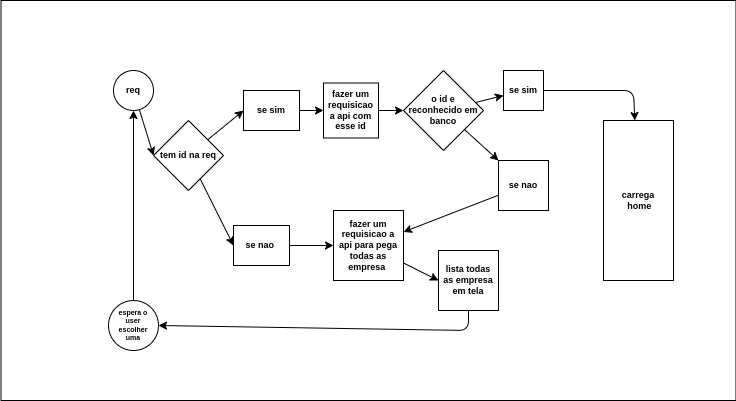

The diagram above was exported from draw.io. Its source (the exported page's mxGraphModel, read from the mxfile embedded in the PNG):
<mxGraphModel dx="810" dy="600" grid="1" gridSize="10" guides="1" tooltips="1" connect="1" arrows="1" fold="1" page="1" pageScale="1" pageWidth="827" pageHeight="1169" math="0" shadow="0">
  <root>
    <mxCell id="0" />
    <mxCell id="1" parent="0" />
    <mxCell id="55" value="" style="whiteSpace=wrap;html=1;" vertex="1" parent="1">
      <mxGeometry x="97.5" y="70" width="735" height="400" as="geometry" />
    </mxCell>
    <mxCell id="8" style="edgeStyle=none;html=1;entryX=0;entryY=0.5;entryDx=0;entryDy=0;fillColor=none;strokeWidth=1;fontColor=#100f0f;labelBackgroundColor=none;fontSize=9;fontStyle=1;strokeColor=default;spacing=4;" parent="1" source="3" target="7" edge="1">
      <mxGeometry relative="1" as="geometry" />
    </mxCell>
    <mxCell id="3" value="req" style="ellipse;whiteSpace=wrap;html=1;fontSize=9;fontStyle=1;fillColor=none;strokeColor=default;strokeWidth=1;spacing=4;" parent="1" vertex="1">
      <mxGeometry x="210" y="140" width="40" height="40" as="geometry" />
    </mxCell>
    <mxCell id="11" style="edgeStyle=none;html=1;entryX=0;entryY=0.5;entryDx=0;entryDy=0;fontSize=9;fillColor=none;strokeWidth=1;fontColor=#100f0f;labelBackgroundColor=none;fontStyle=1;strokeColor=default;spacing=4;" parent="1" source="7" target="9" edge="1">
      <mxGeometry relative="1" as="geometry" />
    </mxCell>
    <mxCell id="12" style="edgeStyle=none;html=1;entryX=0;entryY=0.5;entryDx=0;entryDy=0;fontSize=9;fillColor=none;strokeWidth=1;fontColor=#100f0f;labelBackgroundColor=none;fontStyle=1;strokeColor=default;spacing=4;" parent="1" source="7" target="10" edge="1">
      <mxGeometry relative="1" as="geometry" />
    </mxCell>
    <mxCell id="7" value="&lt;font style=&quot;font-size: 9px;&quot;&gt;tem id na req&lt;/font&gt;" style="rhombus;whiteSpace=wrap;html=1;fillColor=none;strokeWidth=1;labelBackgroundColor=none;fontSize=9;fontStyle=1;strokeColor=default;spacing=4;" parent="1" vertex="1">
      <mxGeometry x="250" y="190" width="70" height="70" as="geometry" />
    </mxCell>
    <mxCell id="14" style="edgeStyle=none;html=1;entryX=0;entryY=0.5;entryDx=0;entryDy=0;fontSize=9;fillColor=none;strokeWidth=1;fontColor=#100f0f;labelBackgroundColor=none;fontStyle=1;strokeColor=default;spacing=4;" parent="1" source="9" target="13" edge="1">
      <mxGeometry relative="1" as="geometry" />
    </mxCell>
    <mxCell id="9" value="se sim" style="whiteSpace=wrap;html=1;fontSize=9;fillColor=none;strokeWidth=1;labelBackgroundColor=none;fontStyle=1;strokeColor=default;spacing=4;" parent="1" vertex="1">
      <mxGeometry x="340" y="160" width="56" height="40" as="geometry" />
    </mxCell>
    <mxCell id="20" style="edgeStyle=none;html=1;fontSize=9;fillColor=none;strokeWidth=1;fontColor=#100f0f;labelBackgroundColor=none;fontStyle=1;strokeColor=default;spacing=4;" parent="1" source="10" target="16" edge="1">
      <mxGeometry relative="1" as="geometry" />
    </mxCell>
    <mxCell id="10" value="se nao&amp;nbsp;" style="whiteSpace=wrap;html=1;fontSize=9;fillColor=none;strokeWidth=1;labelBackgroundColor=none;fontStyle=1;strokeColor=default;spacing=4;" parent="1" vertex="1">
      <mxGeometry x="330" y="295" width="56" height="40" as="geometry" />
    </mxCell>
    <mxCell id="27" style="edgeStyle=none;html=1;fontSize=9;fillColor=none;strokeWidth=1;fontColor=#100f0f;labelBackgroundColor=none;fontStyle=1;strokeColor=default;spacing=4;" parent="1" source="13" target="26" edge="1">
      <mxGeometry relative="1" as="geometry" />
    </mxCell>
    <mxCell id="13" value="fazer um requisicao a api com esse id" style="whiteSpace=wrap;html=1;fontSize=9;fillColor=none;strokeWidth=1;labelBackgroundColor=none;fontStyle=1;strokeColor=default;spacing=4;" parent="1" vertex="1">
      <mxGeometry x="420" y="152.5" width="55" height="55" as="geometry" />
    </mxCell>
    <mxCell id="52" style="edgeStyle=none;html=1;entryX=0;entryY=0.5;entryDx=0;entryDy=0;fillColor=none;strokeWidth=1;fontColor=#100f0f;labelBackgroundColor=none;fontSize=9;fontStyle=1;strokeColor=default;spacing=4;" parent="1" source="16" target="49" edge="1">
      <mxGeometry relative="1" as="geometry" />
    </mxCell>
    <mxCell id="16" value="fazer um requisicao a api para pega todas as empresa&amp;nbsp;" style="whiteSpace=wrap;html=1;fontSize=9;fillColor=none;strokeWidth=1;labelBackgroundColor=none;fontStyle=1;strokeColor=default;spacing=4;" parent="1" vertex="1">
      <mxGeometry x="430" y="280" width="70" height="70" as="geometry" />
    </mxCell>
    <mxCell id="54" style="edgeStyle=none;html=1;entryX=0.5;entryY=1;entryDx=0;entryDy=0;fillColor=none;strokeWidth=1;fontColor=#100f0f;labelBackgroundColor=none;fontSize=9;fontStyle=1;strokeColor=default;spacing=4;" parent="1" source="18" target="3" edge="1">
      <mxGeometry relative="1" as="geometry" />
    </mxCell>
    <mxCell id="18" value="espera o user escolher uma" style="ellipse;whiteSpace=wrap;html=1;fontSize=7;fillColor=none;fontStyle=1;strokeColor=default;strokeWidth=1;spacing=4;" parent="1" vertex="1">
      <mxGeometry x="205" y="370" width="50" height="50" as="geometry" />
    </mxCell>
    <mxCell id="28" style="edgeStyle=none;html=1;entryX=0;entryY=0;entryDx=0;entryDy=0;fontSize=9;fillColor=none;strokeWidth=1;fontColor=#100f0f;labelBackgroundColor=none;fontStyle=1;strokeColor=default;spacing=4;" parent="1" source="26" target="29" edge="1">
      <mxGeometry relative="1" as="geometry">
        <mxPoint x="489.9878000000001" y="250.05999999999995" as="targetPoint" />
      </mxGeometry>
    </mxCell>
    <mxCell id="32" style="edgeStyle=none;html=1;fontSize=9;fillColor=none;strokeWidth=1;fontColor=#100f0f;labelBackgroundColor=none;fontStyle=1;strokeColor=default;spacing=4;" parent="1" source="26" target="31" edge="1">
      <mxGeometry relative="1" as="geometry" />
    </mxCell>
    <mxCell id="26" value="&lt;font style=&quot;font-size: 9px;&quot;&gt;o id e reconhecido em banco&lt;/font&gt;" style="rhombus;whiteSpace=wrap;html=1;spacingRight=0;spacingBottom=0;spacing=4;fillColor=none;strokeWidth=1;labelBackgroundColor=none;fontSize=9;fontStyle=1;strokeColor=default;" parent="1" vertex="1">
      <mxGeometry x="500" y="140" width="80" height="80" as="geometry" />
    </mxCell>
    <mxCell id="30" style="edgeStyle=none;html=1;fontSize=9;fillColor=none;strokeWidth=1;fontColor=#100f0f;labelBackgroundColor=none;fontStyle=1;strokeColor=default;spacing=4;" parent="1" source="29" target="16" edge="1">
      <mxGeometry relative="1" as="geometry" />
    </mxCell>
    <mxCell id="29" value="&lt;font style=&quot;font-size: 9px;&quot;&gt;se nao&lt;/font&gt;" style="whiteSpace=wrap;html=1;fontSize=9;fillColor=none;strokeWidth=1;labelBackgroundColor=none;fontStyle=1;strokeColor=default;spacing=4;" parent="1" vertex="1">
      <mxGeometry x="595" y="230" width="50" height="50" as="geometry" />
    </mxCell>
    <mxCell id="47" style="edgeStyle=none;html=1;exitX=1;exitY=0.5;exitDx=0;exitDy=0;fontSize=9;fillColor=none;strokeWidth=1;fontColor=#100f0f;labelBackgroundColor=none;fontStyle=1;strokeColor=default;spacing=4;" parent="1" source="31" target="46" edge="1">
      <mxGeometry relative="1" as="geometry">
        <Array as="points">
          <mxPoint x="730" y="160" />
        </Array>
      </mxGeometry>
    </mxCell>
    <mxCell id="31" value="se sim" style="whiteSpace=wrap;html=1;fontSize=9;fillColor=none;strokeWidth=1;labelBackgroundColor=none;fontStyle=1;strokeColor=default;spacing=4;" parent="1" vertex="1">
      <mxGeometry x="600" y="140" width="40" height="40" as="geometry" />
    </mxCell>
    <mxCell id="46" value="carrega&lt;br style=&quot;font-size: 9px;&quot;&gt;&amp;nbsp;home" style="whiteSpace=wrap;html=1;fontSize=9;rotation=0;fillColor=none;strokeWidth=1;labelBackgroundColor=none;fontStyle=1;strokeColor=default;spacing=4;" parent="1" vertex="1">
      <mxGeometry x="700" y="190" width="70" height="160" as="geometry" />
    </mxCell>
    <mxCell id="53" style="edgeStyle=none;html=1;entryX=1;entryY=0.5;entryDx=0;entryDy=0;fillColor=none;strokeWidth=1;fontColor=#100f0f;labelBackgroundColor=none;fontStyle=1;strokeColor=default;spacing=4;" parent="1" source="49" target="18" edge="1">
      <mxGeometry relative="1" as="geometry">
        <mxPoint x="565" y="420" as="targetPoint" />
        <Array as="points">
          <mxPoint x="565" y="400" />
        </Array>
      </mxGeometry>
    </mxCell>
    <mxCell id="49" value="lista todas as empresa em tela" style="whiteSpace=wrap;html=1;fillColor=none;strokeWidth=1;labelBackgroundColor=none;fontSize=9;fontStyle=1;strokeColor=default;spacing=4;" parent="1" vertex="1">
      <mxGeometry x="535" y="320" width="60" height="60" as="geometry" />
    </mxCell>
  </root>
</mxGraphModel>